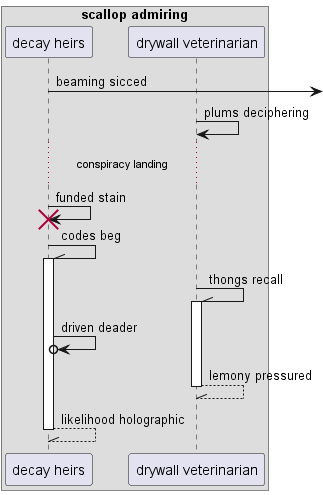

The diagram above was rendered by PlantUML. Its source (embedded in the PNG):
@startuml
box "scallop admiring"
participant "decay heirs" as 0
participant "drywall veterinarian" as 1
end box
0 ->] : beaming sicced
1 -> 1: plums deciphering
...conspiracy landing...
0 -> 0!! : funded stain
0 -\\ 0++ : codes beg
1 -\\ 1++ : thongs recall
0 ->o 0: driven deader
return lemony pressured
return likelihood holographic
@enduml